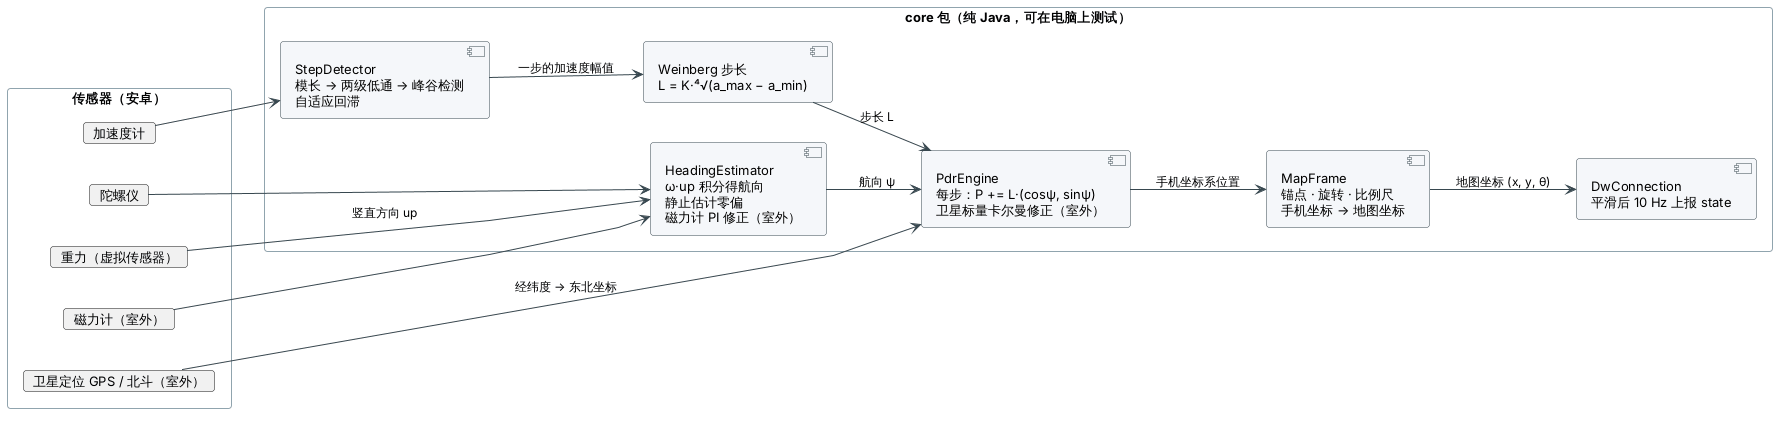

The diagram above was rendered by PlantUML. Its source (embedded in the PNG):
@startuml pdr
' 数据流图：手机 App 的位姿估计（行人航位推算 + 室外融合），全部在手机上完成，10 Hz 上报地图坐标。
!include _style.iuml
left to right direction
skinparam linetype polyline

rectangle "传感器（安卓）" as S {
  card "加速度计" as ACC
  card "陀螺仪" as GYR
  card "重力（虚拟传感器）" as GRV
  card "磁力计（室外）" as MAG
  card "卫星定位 GPS / 北斗（室外）" as GNSS
}

rectangle "core 包（纯 Java，可在电脑上测试）" as C {
  component "StepDetector\n模长 → 两级低通 → 峰谷检测\n自适应回滞" as SD
  component "Weinberg 步长\nL = K·⁴√(a_max − a_min)" as SL
  component "HeadingEstimator\nω·up 积分得航向\n静止估计零偏\n磁力计 PI 修正（室外）" as HE
  component "PdrEngine\n每步：P += L·(cosψ, sinψ)\n卫星标量卡尔曼修正（室外）" as PE
  component "MapFrame\n锚点 · 旋转 · 比例尺\n手机坐标 → 地图坐标" as MF
  component "DwConnection\n平滑后 10 Hz 上报 state" as DC
}

ACC --> SD
SD --> SL : 一步的加速度幅值
GYR --> HE
GRV --> HE : 竖直方向 up
MAG --> HE
SL --> PE : 步长 L
HE --> PE : 航向 ψ
GNSS --> PE : 经纬度 → 东北坐标
PE --> MF : 手机坐标系位置
MF --> DC : 地图坐标 (x, y, θ)
@enduml